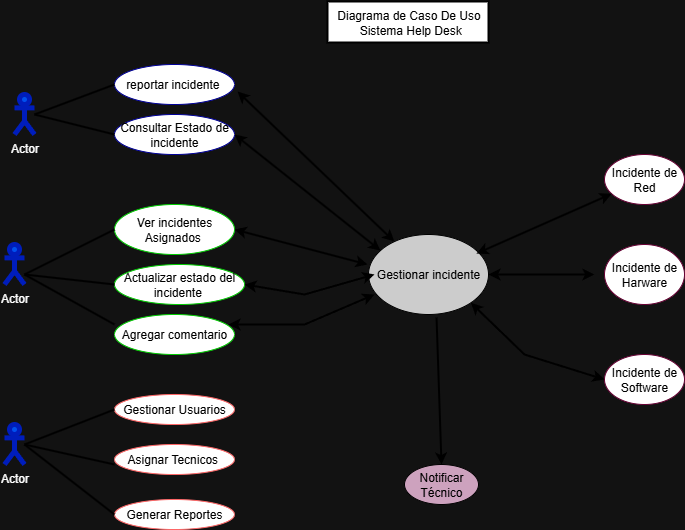

The diagram above was exported from draw.io. Its source (the exported page's mxGraphModel, read from the mxfile embedded in the PNG):
<mxGraphModel dx="1246" dy="756" grid="0" gridSize="10" guides="1" tooltips="1" connect="1" arrows="1" fold="1" page="1" pageScale="1" pageWidth="827" pageHeight="1169" background="#FFFFFF" math="0" shadow="0">
  <root>
    <mxCell id="0" />
    <mxCell id="1" parent="0" />
    <mxCell id="86hy1qlb3L-UTxsFSUKW-1" value="Actor" style="shape=umlActor;verticalLabelPosition=bottom;verticalAlign=top;html=1;outlineConnect=0;spacingRight=1;strokeWidth=5;fillColor=#0050ef;fontColor=#ffffff;strokeColor=#001DBC;" vertex="1" parent="1">
      <mxGeometry x="60" y="150" width="20" height="40" as="geometry" />
    </mxCell>
    <mxCell id="86hy1qlb3L-UTxsFSUKW-2" value="Actor" style="shape=umlActor;verticalLabelPosition=bottom;verticalAlign=top;html=1;outlineConnect=0;spacingRight=1;strokeWidth=5;fillColor=#0050ef;fontColor=#ffffff;strokeColor=#001DBC;" vertex="1" parent="1">
      <mxGeometry x="50" y="300" width="20" height="40" as="geometry" />
    </mxCell>
    <mxCell id="86hy1qlb3L-UTxsFSUKW-3" value="Actor" style="shape=umlActor;verticalLabelPosition=bottom;verticalAlign=top;html=1;outlineConnect=0;spacingRight=1;strokeWidth=5;fillColor=#0050ef;fontColor=#ffffff;strokeColor=#001DBC;" vertex="1" parent="1">
      <mxGeometry x="50" y="480" width="20" height="40" as="geometry" />
    </mxCell>
    <mxCell id="86hy1qlb3L-UTxsFSUKW-7" value="&lt;font color=&quot;#000000&quot;&gt;Ver incidentes Asignados&amp;nbsp;&lt;/font&gt;" style="ellipse;whiteSpace=wrap;html=1;fillColor=#FFFFFF;strokeColor=#00CC00;" vertex="1" parent="1">
      <mxGeometry x="160" y="260" width="120" height="50" as="geometry" />
    </mxCell>
    <mxCell id="86hy1qlb3L-UTxsFSUKW-12" value="&lt;font color=&quot;#000000&quot;&gt;reportar incidente&amp;nbsp;&lt;/font&gt;" style="ellipse;whiteSpace=wrap;html=1;fillColor=#FFFFFF;strokeColor=#000099;" vertex="1" parent="1">
      <mxGeometry x="160" y="120" width="120" height="40" as="geometry" />
    </mxCell>
    <mxCell id="86hy1qlb3L-UTxsFSUKW-14" value="&lt;font style=&quot;color: rgb(0, 0, 0);&quot;&gt;Gestionar Usuarios&lt;/font&gt;" style="ellipse;whiteSpace=wrap;html=1;fillColor=#FFFFFF;strokeColor=#FF6666;fontColor=#000000;" vertex="1" parent="1">
      <mxGeometry x="160" y="450" width="120" height="30" as="geometry" />
    </mxCell>
    <mxCell id="86hy1qlb3L-UTxsFSUKW-17" value="&lt;font color=&quot;#000000&quot;&gt;Consultar Estado de incidente&lt;/font&gt;" style="ellipse;whiteSpace=wrap;html=1;fillColor=#FFFFFF;strokeColor=#000099;" vertex="1" parent="1">
      <mxGeometry x="160" y="170" width="120" height="40" as="geometry" />
    </mxCell>
    <mxCell id="86hy1qlb3L-UTxsFSUKW-18" value="&lt;font color=&quot;#000000&quot;&gt;Actualizar estado del incidente&amp;nbsp;&lt;/font&gt;" style="ellipse;whiteSpace=wrap;html=1;fillColor=#FFFFFF;strokeColor=#00CC00;" vertex="1" parent="1">
      <mxGeometry x="160" y="320" width="130" height="40" as="geometry" />
    </mxCell>
    <mxCell id="86hy1qlb3L-UTxsFSUKW-19" value="&lt;font color=&quot;#000000&quot;&gt;Agregar comentario&lt;/font&gt;" style="ellipse;whiteSpace=wrap;html=1;fillColor=#FFFFFF;strokeColor=#00CC00;" vertex="1" parent="1">
      <mxGeometry x="160" y="370" width="120" height="40" as="geometry" />
    </mxCell>
    <mxCell id="86hy1qlb3L-UTxsFSUKW-20" value="&lt;font style=&quot;color: rgb(0, 0, 0);&quot;&gt;Asignar Tecnicos&amp;nbsp;&lt;/font&gt;" style="ellipse;whiteSpace=wrap;html=1;fillColor=#FFFFFF;strokeColor=#FF6666;fontColor=#000000;" vertex="1" parent="1">
      <mxGeometry x="160" y="500" width="120" height="30" as="geometry" />
    </mxCell>
    <mxCell id="86hy1qlb3L-UTxsFSUKW-23" value="&lt;font style=&quot;color: rgb(0, 0, 0);&quot;&gt;Generar Reportes&lt;/font&gt;" style="ellipse;whiteSpace=wrap;html=1;fillColor=#FFFFFF;strokeColor=#FF6666;fontColor=#000000;" vertex="1" parent="1">
      <mxGeometry x="160" y="555" width="120" height="30" as="geometry" />
    </mxCell>
    <mxCell id="86hy1qlb3L-UTxsFSUKW-33" value="" style="endArrow=none;html=1;rounded=0;strokeWidth=2;strokeColor=#000000;entryX=0;entryY=0.5;entryDx=0;entryDy=0;" edge="1" parent="1" target="86hy1qlb3L-UTxsFSUKW-12">
      <mxGeometry width="50" height="50" relative="1" as="geometry">
        <mxPoint x="80" y="170" as="sourcePoint" />
        <mxPoint x="150" y="130" as="targetPoint" />
        <Array as="points" />
      </mxGeometry>
    </mxCell>
    <mxCell id="86hy1qlb3L-UTxsFSUKW-34" value="" style="endArrow=none;html=1;rounded=0;strokeWidth=2;strokeColor=#000000;exitX=0;exitY=0.5;exitDx=0;exitDy=0;" edge="1" parent="1" source="86hy1qlb3L-UTxsFSUKW-17">
      <mxGeometry width="50" height="50" relative="1" as="geometry">
        <mxPoint x="90" y="230" as="sourcePoint" />
        <mxPoint x="80" y="170" as="targetPoint" />
      </mxGeometry>
    </mxCell>
    <mxCell id="86hy1qlb3L-UTxsFSUKW-35" value="" style="endArrow=none;html=1;rounded=0;strokeWidth=2;strokeColor=#000000;entryX=0;entryY=0.5;entryDx=0;entryDy=0;" edge="1" parent="1" target="86hy1qlb3L-UTxsFSUKW-7">
      <mxGeometry width="50" height="50" relative="1" as="geometry">
        <mxPoint x="70" y="330" as="sourcePoint" />
        <mxPoint x="150" y="300" as="targetPoint" />
        <Array as="points" />
      </mxGeometry>
    </mxCell>
    <mxCell id="86hy1qlb3L-UTxsFSUKW-36" value="" style="endArrow=none;html=1;rounded=0;strokeWidth=2;strokeColor=#000000;exitX=0;exitY=0.5;exitDx=0;exitDy=0;" edge="1" parent="1">
      <mxGeometry width="50" height="50" relative="1" as="geometry">
        <mxPoint x="160" y="380" as="sourcePoint" />
        <mxPoint x="70" y="330" as="targetPoint" />
      </mxGeometry>
    </mxCell>
    <mxCell id="86hy1qlb3L-UTxsFSUKW-37" value="" style="endArrow=none;html=1;rounded=0;strokeWidth=2;strokeColor=#000000;exitX=0;exitY=0.5;exitDx=0;exitDy=0;" edge="1" parent="1">
      <mxGeometry width="50" height="50" relative="1" as="geometry">
        <mxPoint x="160" y="340" as="sourcePoint" />
        <mxPoint x="70" y="330" as="targetPoint" />
      </mxGeometry>
    </mxCell>
    <mxCell id="86hy1qlb3L-UTxsFSUKW-38" value="" style="endArrow=none;html=1;rounded=0;strokeWidth=2;strokeColor=#000000;entryX=0;entryY=0.5;entryDx=0;entryDy=0;" edge="1" parent="1">
      <mxGeometry width="50" height="50" relative="1" as="geometry">
        <mxPoint x="70" y="500" as="sourcePoint" />
        <mxPoint x="160" y="465" as="targetPoint" />
        <Array as="points" />
      </mxGeometry>
    </mxCell>
    <mxCell id="86hy1qlb3L-UTxsFSUKW-39" value="" style="endArrow=none;html=1;rounded=0;strokeWidth=2;strokeColor=#000000;exitX=0;exitY=0.5;exitDx=0;exitDy=0;" edge="1" parent="1">
      <mxGeometry width="50" height="50" relative="1" as="geometry">
        <mxPoint x="160" y="520" as="sourcePoint" />
        <mxPoint x="70" y="500" as="targetPoint" />
      </mxGeometry>
    </mxCell>
    <mxCell id="86hy1qlb3L-UTxsFSUKW-40" value="" style="endArrow=none;html=1;rounded=0;strokeWidth=2;strokeColor=#000000;exitX=0;exitY=0.5;exitDx=0;exitDy=0;" edge="1" parent="1" source="86hy1qlb3L-UTxsFSUKW-23">
      <mxGeometry width="50" height="50" relative="1" as="geometry">
        <mxPoint x="160" y="550" as="sourcePoint" />
        <mxPoint x="70" y="500" as="targetPoint" />
      </mxGeometry>
    </mxCell>
    <mxCell id="86hy1qlb3L-UTxsFSUKW-45" value="&lt;span&gt;&lt;font style=&quot;color: rgb(0, 0, 0);&quot;&gt;Incidente de Software&lt;/font&gt;&lt;/span&gt;" style="ellipse;whiteSpace=wrap;html=1;labelBackgroundColor=none;labelBorderColor=none;fillColor=#FFFFFF;strokeColor=#660033;" vertex="1" parent="1">
      <mxGeometry x="650" y="410" width="80" height="50" as="geometry" />
    </mxCell>
    <mxCell id="86hy1qlb3L-UTxsFSUKW-46" value="&lt;span&gt;&lt;font style=&quot;color: rgb(0, 0, 0);&quot;&gt;Incidente de Red&lt;/font&gt;&lt;/span&gt;" style="ellipse;whiteSpace=wrap;html=1;labelBackgroundColor=none;labelBorderColor=none;fillColor=#FFFFFF;strokeColor=#660033;" vertex="1" parent="1">
      <mxGeometry x="650" y="210" width="80" height="50" as="geometry" />
    </mxCell>
    <mxCell id="86hy1qlb3L-UTxsFSUKW-47" value="&lt;span&gt;&lt;font style=&quot;color: rgb(0, 0, 0);&quot;&gt;Incidente de Harware&lt;/font&gt;&lt;/span&gt;" style="ellipse;whiteSpace=wrap;html=1;labelBackgroundColor=none;labelBorderColor=none;fillColor=#FFFFFF;strokeColor=#660033;" vertex="1" parent="1">
      <mxGeometry x="650" y="300" width="80" height="60" as="geometry" />
    </mxCell>
    <mxCell id="86hy1qlb3L-UTxsFSUKW-48" value="" style="shape=flexArrow;endArrow=classic;startArrow=classic;html=1;rounded=0;strokeWidth=0;fillColor=#1ba1e2;strokeColor=#006EAF;startSize=5;endSize=5;" edge="1" parent="1" source="86hy1qlb3L-UTxsFSUKW-44">
      <mxGeometry width="100" height="100" relative="1" as="geometry">
        <mxPoint x="370" y="410" as="sourcePoint" />
        <mxPoint x="470" y="310" as="targetPoint" />
      </mxGeometry>
    </mxCell>
    <mxCell id="86hy1qlb3L-UTxsFSUKW-44" value="&lt;span&gt;&lt;font style=&quot;color: rgb(0, 0, 0);&quot;&gt;Gestionar incidente&lt;/font&gt;&lt;/span&gt;" style="ellipse;whiteSpace=wrap;html=1;labelBackgroundColor=none;labelBorderColor=none;fillColor=#CCCCCC;strokeColor=#000000;" vertex="1" parent="1">
      <mxGeometry x="414" y="290" width="120" height="80" as="geometry" />
    </mxCell>
    <mxCell id="86hy1qlb3L-UTxsFSUKW-50" value="" style="endArrow=classic;startArrow=classic;html=1;rounded=0;strokeWidth=2;strokeColor=#000000;exitX=0.9;exitY=0.238;exitDx=0;exitDy=0;exitPerimeter=0;" edge="1" parent="1" source="86hy1qlb3L-UTxsFSUKW-44" target="86hy1qlb3L-UTxsFSUKW-46">
      <mxGeometry width="50" height="50" relative="1" as="geometry">
        <mxPoint x="530" y="310" as="sourcePoint" />
        <mxPoint x="636" y="235" as="targetPoint" />
      </mxGeometry>
    </mxCell>
    <mxCell id="86hy1qlb3L-UTxsFSUKW-51" value="" style="endArrow=classic;startArrow=classic;html=1;rounded=0;strokeWidth=2;strokeColor=#000000;exitX=1;exitY=0.5;exitDx=0;exitDy=0;" edge="1" parent="1" source="86hy1qlb3L-UTxsFSUKW-44">
      <mxGeometry width="50" height="50" relative="1" as="geometry">
        <mxPoint x="540" y="330" as="sourcePoint" />
        <mxPoint x="640" y="330" as="targetPoint" />
      </mxGeometry>
    </mxCell>
    <mxCell id="86hy1qlb3L-UTxsFSUKW-52" value="" style="endArrow=classic;startArrow=classic;html=1;rounded=0;strokeWidth=2;strokeColor=#000000;exitX=1;exitY=1;exitDx=0;exitDy=0;entryX=0;entryY=0.5;entryDx=0;entryDy=0;" edge="1" parent="1" source="86hy1qlb3L-UTxsFSUKW-44" target="86hy1qlb3L-UTxsFSUKW-45">
      <mxGeometry width="50" height="50" relative="1" as="geometry">
        <mxPoint x="500" y="369" as="sourcePoint" />
        <mxPoint x="630" y="310" as="targetPoint" />
        <Array as="points">
          <mxPoint x="570" y="410" />
        </Array>
      </mxGeometry>
    </mxCell>
    <mxCell id="86hy1qlb3L-UTxsFSUKW-53" value="" style="endArrow=classic;startArrow=classic;html=1;rounded=0;strokeColor=#000000;strokeWidth=2;exitX=1.025;exitY=0.675;exitDx=0;exitDy=0;exitPerimeter=0;" edge="1" parent="1" source="86hy1qlb3L-UTxsFSUKW-12" target="86hy1qlb3L-UTxsFSUKW-44">
      <mxGeometry width="50" height="50" relative="1" as="geometry">
        <mxPoint x="350" y="250" as="sourcePoint" />
        <mxPoint x="400" y="200" as="targetPoint" />
      </mxGeometry>
    </mxCell>
    <mxCell id="86hy1qlb3L-UTxsFSUKW-54" value="" style="endArrow=classic;startArrow=classic;html=1;rounded=0;strokeColor=#000000;strokeWidth=2;exitX=1;exitY=0.5;exitDx=0;exitDy=0;entryX=0.1;entryY=0.2;entryDx=0;entryDy=0;entryPerimeter=0;" edge="1" parent="1" source="86hy1qlb3L-UTxsFSUKW-17" target="86hy1qlb3L-UTxsFSUKW-44">
      <mxGeometry width="50" height="50" relative="1" as="geometry">
        <mxPoint x="293" y="157" as="sourcePoint" />
        <mxPoint x="450" y="307" as="targetPoint" />
      </mxGeometry>
    </mxCell>
    <mxCell id="86hy1qlb3L-UTxsFSUKW-55" value="" style="endArrow=classic;startArrow=classic;html=1;rounded=0;strokeColor=#000000;strokeWidth=2;exitX=1;exitY=0.5;exitDx=0;exitDy=0;entryX=-0.008;entryY=0.375;entryDx=0;entryDy=0;entryPerimeter=0;" edge="1" parent="1" source="86hy1qlb3L-UTxsFSUKW-7" target="86hy1qlb3L-UTxsFSUKW-44">
      <mxGeometry width="50" height="50" relative="1" as="geometry">
        <mxPoint x="290" y="200" as="sourcePoint" />
        <mxPoint x="436" y="316" as="targetPoint" />
      </mxGeometry>
    </mxCell>
    <mxCell id="86hy1qlb3L-UTxsFSUKW-56" value="" style="endArrow=classic;startArrow=classic;html=1;rounded=0;strokeColor=#000000;strokeWidth=2;exitX=1;exitY=0.5;exitDx=0;exitDy=0;entryX=0.05;entryY=0.5;entryDx=0;entryDy=0;entryPerimeter=0;" edge="1" parent="1" source="86hy1qlb3L-UTxsFSUKW-18" target="86hy1qlb3L-UTxsFSUKW-44">
      <mxGeometry width="50" height="50" relative="1" as="geometry">
        <mxPoint x="290" y="305" as="sourcePoint" />
        <mxPoint x="410" y="330" as="targetPoint" />
        <Array as="points">
          <mxPoint x="350" y="350" />
        </Array>
      </mxGeometry>
    </mxCell>
    <mxCell id="86hy1qlb3L-UTxsFSUKW-57" value="" style="endArrow=classic;startArrow=classic;html=1;rounded=0;strokeColor=#000000;strokeWidth=2;exitX=1;exitY=0.5;exitDx=0;exitDy=0;entryX=0.05;entryY=0.75;entryDx=0;entryDy=0;entryPerimeter=0;" edge="1" parent="1" target="86hy1qlb3L-UTxsFSUKW-44">
      <mxGeometry width="50" height="50" relative="1" as="geometry">
        <mxPoint x="274" y="380" as="sourcePoint" />
        <mxPoint x="414" y="370" as="targetPoint" />
        <Array as="points">
          <mxPoint x="350" y="380" />
        </Array>
      </mxGeometry>
    </mxCell>
    <mxCell id="86hy1qlb3L-UTxsFSUKW-58" value="&lt;span&gt;&lt;font style=&quot;color: rgb(0, 0, 0);&quot;&gt;Notificar Técnico&lt;/font&gt;&lt;/span&gt;" style="ellipse;whiteSpace=wrap;html=1;labelBackgroundColor=none;labelBorderColor=none;fillColor=#CDA2BE;strokeColor=#000000;" vertex="1" parent="1">
      <mxGeometry x="450" y="520" width="74" height="40" as="geometry" />
    </mxCell>
    <mxCell id="86hy1qlb3L-UTxsFSUKW-59" value="" style="endArrow=classic;html=1;rounded=0;strokeWidth=2;strokeColor=#000000;entryX=0.5;entryY=0;entryDx=0;entryDy=0;exitX=0.567;exitY=1.038;exitDx=0;exitDy=0;exitPerimeter=0;" edge="1" parent="1" source="86hy1qlb3L-UTxsFSUKW-44" target="86hy1qlb3L-UTxsFSUKW-58">
      <mxGeometry width="50" height="50" relative="1" as="geometry">
        <mxPoint x="400" y="380" as="sourcePoint" />
        <mxPoint x="450" y="330" as="targetPoint" />
      </mxGeometry>
    </mxCell>
    <mxCell id="86hy1qlb3L-UTxsFSUKW-60" value="&lt;font color=&quot;#000000&quot;&gt;Diagrama de Caso De Uso&lt;/font&gt;&lt;div&gt;&lt;font color=&quot;#000000&quot;&gt;&amp;nbsp;Sistema Help Desk&lt;/font&gt;&lt;/div&gt;" style="text;html=1;align=center;verticalAlign=middle;resizable=0;points=[];autosize=1;strokeColor=#000000;fillColor=#FFFFFF;strokeWidth=2;fontColor=#ffffff;" vertex="1" parent="1">
      <mxGeometry x="373" y="57" width="161" height="41" as="geometry" />
    </mxCell>
  </root>
</mxGraphModel>